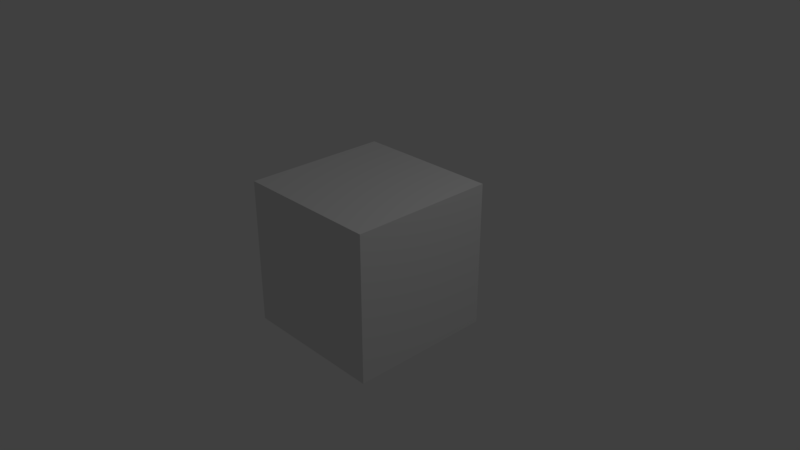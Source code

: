 # Source: test.blend  (saved by Blender 2.79.0; exported with 4.5.12 LTS)
import bpy
from mathutils import Matrix  # noqa: F401  (used for matrix-valued properties, if any)

bpy.ops.wm.read_factory_settings(use_empty=True)
scene = bpy.context.scene
scene.name = 'Development'

# ---- collections
col_collection_1 = bpy.data.collections.new('Collection 1'); scene.collection.children.link(col_collection_1)

# ---- materials (node trees are filled in below, after node groups)
mat_material = bpy.data.materials.new('Material')
mat_material.alpha_threshold = 0.0
mat_material.use_transparent_shadow = False
mat_material.roughness = 0.5
mat_material.line_color = (0.0, 0.0, 0.0, 1.0)

# ---- material node trees

# ---- world
world_world = bpy.data.worlds.new('World'); scene.world = world_world
world_world.color = (0.05088, 0.05088, 0.05088)
world_world.use_sun_shadow = False
world_world.sun_shadow_jitter_overblur = 0.0
world_world.cycles.sampling_method = 'MANUAL'

# ---- cameras
cam_camera = bpy.data.cameras.new('Camera')
cam_camera.clip_end = 100.0
cam_camera.lens = 35.0
cam_camera.sensor_width = 32.0
cam_camera.sensor_height = 18.0
cam_camera.ortho_scale = 7.314
cam_camera.dof.focus_distance = 0.0
cam_camera.dof.aperture_fstop = 128.0

# ---- lights
light_lamp = bpy.data.lights.new('Lamp', 'POINT')
light_lamp.transmission_factor = 0.0
light_lamp.cutoff_distance = 30.0
light_lamp.energy = 100.0
light_lamp.shadow_buffer_clip_start = 1.001
light_lamp.shadow_soft_size = 0.1
light_lamp.shadow_maximum_resolution = 0.006
light_lamp.use_absolute_resolution = True

# ---- meshes
me_cube = bpy.data.meshes.new('Cube')
me_cube.from_pydata([(1.0, 1.0, -1.0), (1.0, -1.0, -1.0), (-1.0, -1.0, -1.0), (-1.0, 1.0, -1.0), (1.0, 1.0, 1.0), (1.0, -1.0, 1.0), (-1.0, -1.0, 1.0), (-1.0, 1.0, 1.0)], [], [(1, 3, 0), (7, 5, 4), (4, 1, 0), (5, 2, 1), (2, 7, 3), (0, 7, 4), (1, 2, 3), (7, 6, 5), (4, 5, 1), (5, 6, 2), (2, 6, 7), (0, 3, 7)])
_uv = me_cube.uv_layers.new(name='UVMap')
_uv.uv.foreach_set('vector', [0.0, 0.0, 1.0, 1.0, 0.0, 1.0, 2.98e-08, 0.0, 1.0, 1.0, 1.0, -2.384e-07, 1.0, 0.0, 0.0, 1.0, 1.0, 1.0, 1.0, 0.0, -5.96e-08, 1.0, 1.0, 1.0, 8.941e-08, 0.0, 1.0, 1.0, 1.0, 0.0, 0.0, 0.0, 1.0, 1.0, 2.384e-07, 1.0, 0.0, 0.0, 1.0, 8.941e-08, 1.0, 1.0, 2.98e-08, 0.0, -1.788e-07, 1.0, 1.0, 1.0, 1.0, 0.0, -2.98e-07, 0.0, 0.0, 1.0, 1.0, 0.0, -1.788e-07, 0.0, -5.96e-08, 1.0, 8.941e-08, 0.0, 1.788e-07, 1.0, 1.0, 1.0, 0.0, 0.0, 1.0, 0.0, 1.0, 1.0])
me_cube.materials.append(mat_material)
me_cube.use_remesh_preserve_volume = False
me_cube.use_remesh_preserve_attributes = False
me_cube.use_mirror_vertex_groups = False
me_cube.update()

# ---- objects
ob_cube = bpy.data.objects.new('Cube', me_cube)
ob_lamp = bpy.data.objects.new('Lamp', light_lamp)
ob_camera = bpy.data.objects.new('Camera', cam_camera)

# ---- transforms, parenting, visibility, modifiers, constraints
ob_cube.location = (0.0, 0.0, 0.0)
ob_cube.lock_rotations_4d = False
ob_cube.empty_display_type = 'ARROWS'
ob_cube.lineart.crease_threshold = 0.0
ob_lamp.location = (4.076, 1.005, 5.904)
ob_lamp.rotation_euler = (0.6503, 0.05522, 1.866)
ob_lamp.lock_rotations_4d = False
ob_lamp.empty_display_type = 'ARROWS'
ob_lamp.color = (0.0, 0.0, 0.0, 0.0)
ob_lamp.lineart.crease_threshold = 0.0
ob_camera.location = (7.481, -6.508, 5.344)
ob_camera.rotation_euler = (1.109, 0.0, 0.8149)
ob_camera.lock_rotations_4d = False
ob_camera.empty_display_type = 'ARROWS'
ob_camera.color = (0.0, 0.0, 0.0, 0.0)
ob_camera.display_type = 'WIRE'
ob_camera.lineart.crease_threshold = 0.0

# ---- collection membership
col_collection_1.objects.link(ob_cube)
col_collection_1.objects.link(ob_lamp)
col_collection_1.objects.link(ob_camera)

# ---- scene / render settings (as saved in the file)
scene.camera = ob_camera
scene.frame_start = 1; scene.frame_end = 250; scene.frame_set(1)
scene.render.engine = 'BLENDER_EEVEE_NEXT'
scene.render.resolution_percentage = 50
scene.render.dither_intensity = 0.0
scene.cycles.use_denoising = False
scene.cycles.samples = 128
scene.cycles.sampling_pattern = 'TABULATED_SOBOL'
scene.cycles.use_adaptive_sampling = False
scene.cycles.use_light_tree = False
scene.cycles.blur_glossy = 0.0
scene.cycles.sample_clamp_indirect = 0.0
scene.view_settings.view_transform = 'Standard'
bpy.context.view_layer.update()
